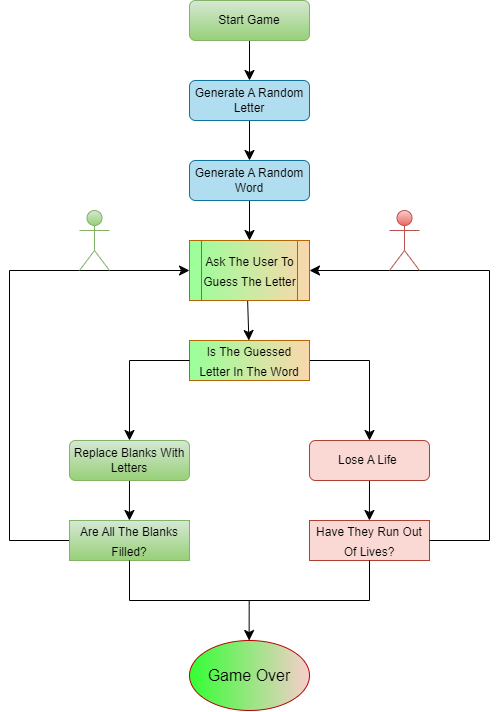

The diagram above was exported from draw.io. Its source (the exported page's mxGraphModel, read from the mxfile embedded in the PNG):
<mxGraphModel dx="1467" dy="827" grid="1" gridSize="10" guides="1" tooltips="1" connect="1" arrows="1" fold="1" page="1" pageScale="1" pageWidth="827" pageHeight="1169" math="0" shadow="0">
  <root>
    <mxCell id="WIyWlLk6GJQsqaUBKTNV-0" />
    <mxCell id="WIyWlLk6GJQsqaUBKTNV-1" parent="WIyWlLk6GJQsqaUBKTNV-0" />
    <mxCell id="SxDcRQsqSrA2zrtP4etQ-16" style="edgeStyle=none;curved=1;rounded=0;orthogonalLoop=1;jettySize=auto;html=1;exitX=0.5;exitY=1;exitDx=0;exitDy=0;entryX=0.5;entryY=0;entryDx=0;entryDy=0;fontSize=12;startSize=8;endSize=8;" edge="1" parent="WIyWlLk6GJQsqaUBKTNV-1" source="WIyWlLk6GJQsqaUBKTNV-3" target="QFLbiP-AevMc8SRBenSF-0">
      <mxGeometry relative="1" as="geometry" />
    </mxCell>
    <mxCell id="WIyWlLk6GJQsqaUBKTNV-3" value="Start Game" style="rounded=1;whiteSpace=wrap;html=1;fontSize=12;glass=0;strokeWidth=1;shadow=0;fillColor=#d5e8d4;strokeColor=#82b366;gradientColor=#97d077;" parent="WIyWlLk6GJQsqaUBKTNV-1" vertex="1">
      <mxGeometry x="340" y="40" width="120" height="40" as="geometry" />
    </mxCell>
    <mxCell id="SxDcRQsqSrA2zrtP4etQ-17" style="edgeStyle=none;curved=1;rounded=0;orthogonalLoop=1;jettySize=auto;html=1;exitX=0.5;exitY=1;exitDx=0;exitDy=0;entryX=0.5;entryY=0;entryDx=0;entryDy=0;fontSize=12;startSize=8;endSize=8;" edge="1" parent="WIyWlLk6GJQsqaUBKTNV-1" source="QFLbiP-AevMc8SRBenSF-0" target="QFLbiP-AevMc8SRBenSF-1">
      <mxGeometry relative="1" as="geometry" />
    </mxCell>
    <mxCell id="QFLbiP-AevMc8SRBenSF-0" value="Generate A Random Letter" style="rounded=1;whiteSpace=wrap;html=1;fontSize=12;glass=0;strokeWidth=1;shadow=0;fillColor=#b1ddf0;strokeColor=#10739e;" parent="WIyWlLk6GJQsqaUBKTNV-1" vertex="1">
      <mxGeometry x="340" y="120" width="120" height="40" as="geometry" />
    </mxCell>
    <mxCell id="SxDcRQsqSrA2zrtP4etQ-18" style="edgeStyle=none;curved=1;rounded=0;orthogonalLoop=1;jettySize=auto;html=1;exitX=0.5;exitY=1;exitDx=0;exitDy=0;entryX=0.5;entryY=0;entryDx=0;entryDy=0;fontSize=12;startSize=8;endSize=8;" edge="1" parent="WIyWlLk6GJQsqaUBKTNV-1" source="QFLbiP-AevMc8SRBenSF-1">
      <mxGeometry relative="1" as="geometry">
        <mxPoint x="401.25" y="240" as="sourcePoint" />
        <mxPoint x="400" y="280" as="targetPoint" />
      </mxGeometry>
    </mxCell>
    <mxCell id="QFLbiP-AevMc8SRBenSF-1" value="Generate A Random Word" style="rounded=1;whiteSpace=wrap;html=1;fontSize=12;glass=0;strokeWidth=1;shadow=0;fillColor=#b1ddf0;strokeColor=#10739e;" parent="WIyWlLk6GJQsqaUBKTNV-1" vertex="1">
      <mxGeometry x="340" y="200" width="120" height="40" as="geometry" />
    </mxCell>
    <mxCell id="SxDcRQsqSrA2zrtP4etQ-19" style="edgeStyle=none;curved=1;rounded=0;orthogonalLoop=1;jettySize=auto;html=1;exitX=0.5;exitY=1;exitDx=0;exitDy=0;fontSize=12;startSize=8;endSize=8;" edge="1" parent="WIyWlLk6GJQsqaUBKTNV-1">
      <mxGeometry relative="1" as="geometry">
        <mxPoint x="397.5" y="320" as="sourcePoint" />
        <mxPoint x="399.375" y="380" as="targetPoint" />
      </mxGeometry>
    </mxCell>
    <mxCell id="SxDcRQsqSrA2zrtP4etQ-26" value="&lt;font style=&quot;font-size: 12px;&quot;&gt;Ask The User To Guess The Letter&lt;/font&gt;" style="shape=process;whiteSpace=wrap;html=1;backgroundOutline=1;fontSize=16;fillColor=#fad7ac;strokeColor=#b46504;gradientColor=#99FF99;gradientDirection=west;" vertex="1" parent="WIyWlLk6GJQsqaUBKTNV-1">
      <mxGeometry x="340" y="280" width="120" height="60" as="geometry" />
    </mxCell>
    <mxCell id="SxDcRQsqSrA2zrtP4etQ-34" value="" style="edgeStyle=segmentEdgeStyle;endArrow=classic;html=1;curved=0;rounded=0;endSize=8;startSize=8;fontSize=12;exitX=1;exitY=0.5;exitDx=0;exitDy=0;" edge="1" parent="WIyWlLk6GJQsqaUBKTNV-1" source="SxDcRQsqSrA2zrtP4etQ-44">
      <mxGeometry width="50" height="50" relative="1" as="geometry">
        <mxPoint x="580.0000000000001" y="400" as="sourcePoint" />
        <mxPoint x="520" y="480" as="targetPoint" />
      </mxGeometry>
    </mxCell>
    <mxCell id="SxDcRQsqSrA2zrtP4etQ-35" value="" style="edgeStyle=segmentEdgeStyle;endArrow=classic;html=1;curved=0;rounded=0;endSize=8;startSize=8;fontSize=12;exitX=0;exitY=0.5;exitDx=0;exitDy=0;entryX=0;entryY=0.5;entryDx=0;entryDy=0;" edge="1" parent="WIyWlLk6GJQsqaUBKTNV-1" source="SxDcRQsqSrA2zrtP4etQ-46" target="SxDcRQsqSrA2zrtP4etQ-26">
      <mxGeometry width="50" height="50" relative="1" as="geometry">
        <mxPoint x="220.0000000000001" y="492.5" as="sourcePoint" />
        <mxPoint x="240" y="310" as="targetPoint" />
        <Array as="points">
          <mxPoint x="160" y="580" />
          <mxPoint x="160" y="310" />
        </Array>
      </mxGeometry>
    </mxCell>
    <mxCell id="SxDcRQsqSrA2zrtP4etQ-40" style="edgeStyle=none;curved=1;rounded=0;orthogonalLoop=1;jettySize=auto;html=1;exitX=0.5;exitY=1;exitDx=0;exitDy=0;fontSize=12;startSize=8;endSize=8;" edge="1" parent="WIyWlLk6GJQsqaUBKTNV-1" source="SxDcRQsqSrA2zrtP4etQ-37">
      <mxGeometry relative="1" as="geometry">
        <mxPoint x="519.9230769230769" y="560.0000000000001" as="targetPoint" />
      </mxGeometry>
    </mxCell>
    <mxCell id="SxDcRQsqSrA2zrtP4etQ-37" value="Lose A Life&amp;nbsp;" style="rounded=1;whiteSpace=wrap;html=1;fontSize=12;glass=0;strokeWidth=1;shadow=0;fillColor=#fad9d5;strokeColor=#ae4132;" vertex="1" parent="WIyWlLk6GJQsqaUBKTNV-1">
      <mxGeometry x="460" y="480" width="120" height="40" as="geometry" />
    </mxCell>
    <mxCell id="SxDcRQsqSrA2zrtP4etQ-39" style="edgeStyle=none;curved=1;rounded=0;orthogonalLoop=1;jettySize=auto;html=1;exitX=0.5;exitY=1;exitDx=0;exitDy=0;fontSize=12;startSize=8;endSize=8;" edge="1" parent="WIyWlLk6GJQsqaUBKTNV-1" source="SxDcRQsqSrA2zrtP4etQ-38">
      <mxGeometry relative="1" as="geometry">
        <mxPoint x="279.9230769230769" y="560.0000000000001" as="targetPoint" />
      </mxGeometry>
    </mxCell>
    <mxCell id="SxDcRQsqSrA2zrtP4etQ-38" value="Replace Blanks With Letters" style="rounded=1;whiteSpace=wrap;html=1;fontSize=12;glass=0;strokeWidth=1;shadow=0;fillColor=#d5e8d4;gradientColor=#97d077;strokeColor=#82b366;" vertex="1" parent="WIyWlLk6GJQsqaUBKTNV-1">
      <mxGeometry x="220" y="480" width="120" height="40" as="geometry" />
    </mxCell>
    <mxCell id="SxDcRQsqSrA2zrtP4etQ-44" value="&lt;font style=&quot;font-size: 12px;&quot;&gt;Is The Guessed Letter In The Word&lt;/font&gt;" style="rounded=0;whiteSpace=wrap;html=1;fontSize=16;fillColor=#fad7ac;strokeColor=#b46504;gradientColor=#99FF99;gradientDirection=west;" vertex="1" parent="WIyWlLk6GJQsqaUBKTNV-1">
      <mxGeometry x="340" y="380" width="120" height="40" as="geometry" />
    </mxCell>
    <mxCell id="SxDcRQsqSrA2zrtP4etQ-46" value="&lt;span style=&quot;font-size: 12px;&quot;&gt;Are All The Blanks Filled?&lt;/span&gt;" style="rounded=0;whiteSpace=wrap;html=1;fontSize=16;fillColor=#d5e8d4;gradientColor=#97d077;strokeColor=#82b366;" vertex="1" parent="WIyWlLk6GJQsqaUBKTNV-1">
      <mxGeometry x="220" y="560" width="120" height="40" as="geometry" />
    </mxCell>
    <mxCell id="SxDcRQsqSrA2zrtP4etQ-47" value="&lt;span style=&quot;font-size: 12px;&quot;&gt;Have They Run Out Of Lives?&lt;/span&gt;" style="rounded=0;whiteSpace=wrap;html=1;fontSize=16;fillColor=#fad9d5;strokeColor=#ae4132;" vertex="1" parent="WIyWlLk6GJQsqaUBKTNV-1">
      <mxGeometry x="460" y="560" width="120" height="40" as="geometry" />
    </mxCell>
    <mxCell id="SxDcRQsqSrA2zrtP4etQ-52" value="" style="endArrow=none;html=1;rounded=0;fontSize=12;startSize=8;endSize=8;curved=1;" edge="1" parent="WIyWlLk6GJQsqaUBKTNV-1">
      <mxGeometry width="50" height="50" relative="1" as="geometry">
        <mxPoint x="520" y="640" as="sourcePoint" />
        <mxPoint x="520" y="600" as="targetPoint" />
      </mxGeometry>
    </mxCell>
    <mxCell id="SxDcRQsqSrA2zrtP4etQ-53" value="" style="endArrow=none;html=1;rounded=0;fontSize=12;startSize=8;endSize=8;curved=1;" edge="1" parent="WIyWlLk6GJQsqaUBKTNV-1">
      <mxGeometry width="50" height="50" relative="1" as="geometry">
        <mxPoint x="280" y="640" as="sourcePoint" />
        <mxPoint x="280" y="600" as="targetPoint" />
      </mxGeometry>
    </mxCell>
    <mxCell id="SxDcRQsqSrA2zrtP4etQ-55" value="" style="endArrow=none;html=1;rounded=0;fontSize=12;startSize=8;endSize=8;curved=1;" edge="1" parent="WIyWlLk6GJQsqaUBKTNV-1">
      <mxGeometry width="50" height="50" relative="1" as="geometry">
        <mxPoint x="280" y="640" as="sourcePoint" />
        <mxPoint x="520" y="640" as="targetPoint" />
      </mxGeometry>
    </mxCell>
    <mxCell id="SxDcRQsqSrA2zrtP4etQ-56" style="edgeStyle=none;curved=1;rounded=0;orthogonalLoop=1;jettySize=auto;html=1;exitX=0.5;exitY=1;exitDx=0;exitDy=0;fontSize=12;startSize=8;endSize=8;" edge="1" parent="WIyWlLk6GJQsqaUBKTNV-1">
      <mxGeometry relative="1" as="geometry">
        <mxPoint x="399.6130769230769" y="680.0000000000001" as="targetPoint" />
        <mxPoint x="399.69" y="640" as="sourcePoint" />
      </mxGeometry>
    </mxCell>
    <mxCell id="SxDcRQsqSrA2zrtP4etQ-57" value="Game Over" style="ellipse;whiteSpace=wrap;html=1;fontSize=16;fillColor=#f8cecc;strokeColor=#B80202;gradientColor=#33FF33;gradientDirection=west;" vertex="1" parent="WIyWlLk6GJQsqaUBKTNV-1">
      <mxGeometry x="340" y="680" width="120" height="70" as="geometry" />
    </mxCell>
    <mxCell id="SxDcRQsqSrA2zrtP4etQ-59" value="" style="edgeStyle=segmentEdgeStyle;endArrow=classic;html=1;curved=0;rounded=0;endSize=8;startSize=8;fontSize=12;exitX=0;exitY=0.5;exitDx=0;exitDy=0;" edge="1" parent="WIyWlLk6GJQsqaUBKTNV-1">
      <mxGeometry width="50" height="50" relative="1" as="geometry">
        <mxPoint x="340.0000000000001" y="400" as="sourcePoint" />
        <mxPoint x="280" y="480" as="targetPoint" />
      </mxGeometry>
    </mxCell>
    <mxCell id="SxDcRQsqSrA2zrtP4etQ-60" value="" style="edgeStyle=segmentEdgeStyle;endArrow=classic;html=1;curved=0;rounded=0;endSize=8;startSize=8;fontSize=12;exitX=1;exitY=0.5;exitDx=0;exitDy=0;entryX=1;entryY=0.5;entryDx=0;entryDy=0;" edge="1" parent="WIyWlLk6GJQsqaUBKTNV-1" target="SxDcRQsqSrA2zrtP4etQ-26">
      <mxGeometry width="50" height="50" relative="1" as="geometry">
        <mxPoint x="580" y="580.0000000000001" as="sourcePoint" />
        <mxPoint x="630" y="310" as="targetPoint" />
        <Array as="points">
          <mxPoint x="640" y="580" />
          <mxPoint x="640" y="310" />
        </Array>
      </mxGeometry>
    </mxCell>
    <mxCell id="SxDcRQsqSrA2zrtP4etQ-61" value="" style="shape=umlActor;verticalLabelPosition=bottom;verticalAlign=top;html=1;outlineConnect=0;fontSize=16;fillColor=#d5e8d4;gradientColor=#97d077;strokeColor=#82b366;" vertex="1" parent="WIyWlLk6GJQsqaUBKTNV-1">
      <mxGeometry x="230" y="250" width="30" height="60" as="geometry" />
    </mxCell>
    <mxCell id="SxDcRQsqSrA2zrtP4etQ-62" value="" style="shape=umlActor;verticalLabelPosition=bottom;verticalAlign=top;html=1;outlineConnect=0;fontSize=16;fillColor=#f8cecc;gradientColor=#ea6b66;strokeColor=#b85450;" vertex="1" parent="WIyWlLk6GJQsqaUBKTNV-1">
      <mxGeometry x="540" y="250" width="30" height="60" as="geometry" />
    </mxCell>
  </root>
</mxGraphModel>